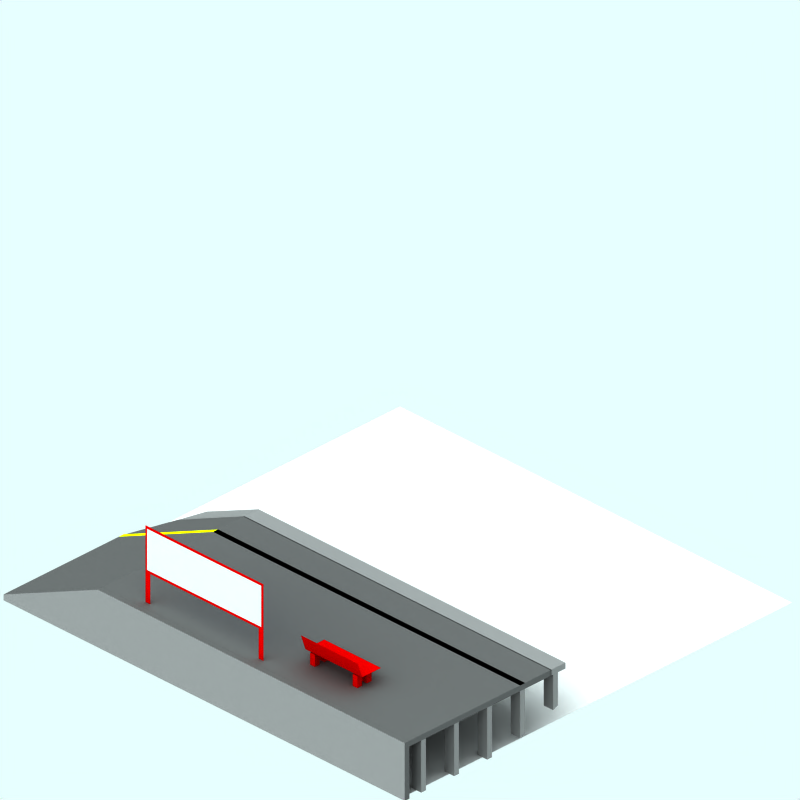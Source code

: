 # Source: concrete-platform-slopel.blend  (saved by Blender 2.42.0; exported with 4.5.12 LTS)
import bpy
from mathutils import Matrix  # noqa: F401  (used for matrix-valued properties, if any)

bpy.ops.wm.read_factory_settings(use_empty=True)
scene = bpy.context.scene
scene.name = 'Scene'

# ---- collections
col_collection_1 = bpy.data.collections.new('Collection 1'); scene.collection.children.link(col_collection_1)
col_collection_2 = bpy.data.collections.new('Collection 2'); scene.collection.children.link(col_collection_2)
col_collection_2.hide_render = True
col_collection_2.hide_viewport = True
col_collection_3 = bpy.data.collections.new('Collection 3'); scene.collection.children.link(col_collection_3)

# ---- materials (node trees are filled in below, after node groups)
mat_signtext = bpy.data.materials.new('SignText')
mat_signtext.alpha_threshold = 0.0
mat_signtext.preview_render_type = 'FLAT'
mat_signtext.diffuse_color = (0.09663, 0.2233, 0.6427, 1.0)
mat_signtext.roughness = 0.5
mat_signtext.line_color = (0.0, 0.0, 0.0, 1.0)
mat_yellowline = bpy.data.materials.new('YellowLine')
mat_yellowline.alpha_threshold = 0.0
mat_yellowline.preview_render_type = 'FLAT'
mat_yellowline.diffuse_color = (0.9282, 1.0, 0.0, 1.0)
mat_yellowline.roughness = 0.5
mat_yellowline.line_color = (0.0, 0.0, 0.0, 1.0)
mat_sign = bpy.data.materials.new('Sign')
mat_sign.alpha_threshold = 0.0
mat_sign.preview_render_type = 'FLAT'
mat_sign.diffuse_color = (0.7, 0.6999, 0.6999, 1.0)
mat_sign.roughness = 0.5
mat_sign.line_color = (0.0, 0.0, 0.0, 1.0)
mat_lightpaving = bpy.data.materials.new('LightPaving')
mat_lightpaving.alpha_threshold = 0.0
mat_lightpaving.preview_render_type = 'CUBE'
mat_lightpaving.diffuse_color = (0.4428, 0.4417, 0.4417, 1.0)
mat_lightpaving.specular_color = (0.0, 0.0, 0.0)
mat_lightpaving.roughness = 0.5
mat_lightpaving.line_color = (0.0, 0.0, 0.0, 1.0)
mat_tarmac = bpy.data.materials.new('Tarmac')
mat_tarmac.alpha_threshold = 0.0
mat_tarmac.preview_render_type = 'CUBE'
mat_tarmac.diffuse_color = (0.3, 0.3, 0.3, 1.0)
mat_tarmac.specular_color = (0.0, 0.0, 0.0)
mat_tarmac.roughness = 0.5
mat_tarmac.line_color = (0.0, 0.0, 0.0, 1.0)
mat_woodenfencing = bpy.data.materials.new('WoodenFencing')
mat_woodenfencing.alpha_threshold = 0.0
mat_woodenfencing.preview_render_type = 'CUBE'
mat_woodenfencing.diffuse_color = (0.7, 0.0, 0.0, 1.0)
mat_woodenfencing.specular_color = (0.0, 0.0, 0.0)
mat_woodenfencing.roughness = 0.5
mat_woodenfencing.line_color = (0.0, 0.0, 0.0, 1.0)
mat_transparent = bpy.data.materials.new('Transparent')
mat_transparent.alpha_threshold = 0.0
mat_transparent.preview_render_type = 'FLAT'
mat_transparent.roughness = 0.5

# ---- material node trees

# ---- world
world_world = bpy.data.worlds.new('World'); scene.world = world_world
world_world.color = (0.9059, 1.0, 1.0)
world_world.use_sun_shadow = False
world_world.sun_shadow_jitter_overblur = 0.0
world_world.cycles.sampling_method = 'MANUAL'
world_world.cycles.sample_map_resolution = 256

# ---- cameras
cam_camera_001 = bpy.data.cameras.new('Camera.001')
cam_camera_001.type = 'ORTHO'
cam_camera_001.passepartout_alpha = 0.2
cam_camera_001.clip_end = 100.0
cam_camera_001.lens = 35.0
cam_camera_001.ortho_scale = 12.0
cam_camera_001.display_size = 5.91
cam_camera_001.show_passepartout = False
cam_camera_001.show_safe_areas = True
cam_camera_001.dof.focus_distance = 0.0
cam_camera_001.dof.aperture_fstop = 128.0

# ---- lights
light_lamp = bpy.data.lights.new('Lamp', 'SUN')
light_lamp.transmission_factor = 0.0
light_lamp.angle = 1.571
light_lamp.energy = 0.028
light_lamp.shadow_buffer_clip_start = 0.5
light_lamp.shadow_soft_size = 1.0
light_lamp.shadow_cascade_max_distance = 1000.0
light_lamp.cycles.use_multiple_importance_sampling = False

# ---- meshes
me_plane_007 = bpy.data.meshes.new('Plane.007')
me_plane_007.from_pydata([(-0.7345, 2.186, 3.993), (-0.7345, 1.966, 3.993), (-0.9645, 1.966, 3.993), (-0.9645, 2.186, 3.993)], [], [(0, 3, 2, 1)])
me_plane_007.materials.append(mat_signtext)
me_plane_007.use_remesh_preserve_volume = False
me_plane_007.use_remesh_preserve_attributes = False
me_plane_007.use_mirror_vertex_groups = False
me_plane_007.update()
me_plane_006 = bpy.data.meshes.new('Plane.006')
me_plane_006.from_pydata([(0.9655, 2.186, 3.993), (0.9655, 1.966, 3.993), (-0.5645, 1.966, 3.993), (-0.5645, 2.186, 3.993)], [], [(0, 3, 2, 1)])
me_plane_006.materials.append(mat_signtext)
me_plane_006.use_remesh_preserve_volume = False
me_plane_006.use_remesh_preserve_attributes = False
me_plane_006.use_mirror_vertex_groups = False
me_plane_006.update()
me_plane_001 = bpy.data.meshes.new('Plane.001')
me_plane_001.from_pydata([(0.1655, 1.886, 3.993), (0.1655, 1.666, 3.993), (-1.264, 1.666, 3.993), (-1.264, 1.886, 3.993)], [], [(0, 3, 2, 1)])
me_plane_001.materials.append(mat_signtext)
me_plane_001.use_remesh_preserve_volume = False
me_plane_001.use_remesh_preserve_attributes = False
me_plane_001.use_mirror_vertex_groups = False
me_plane_001.update()
me_plane_005 = bpy.data.meshes.new('Plane.005')
me_plane_005.from_pydata([(4.35, -1.7, 1.0), (4.35, -1.8, 1.0), (-2.16, -1.8, 1.0), (-2.16, -1.7, 1.0), (-4.16, -1.8, 0.1003), (-4.16, -1.7, 0.1003)], [], [(0, 3, 2, 1), (2, 3, 5, 4)])
me_plane_005.materials.append(mat_yellowline)
me_plane_005.use_remesh_preserve_volume = False
me_plane_005.use_remesh_preserve_attributes = False
me_plane_005.use_mirror_vertex_groups = False
me_plane_005.update()
me_plane_002 = bpy.data.meshes.new('Plane.002')
me_plane_002.from_pydata([(1.066, 2.286, 4.005), (1.066, 1.566, 4.005), (-1.364, 1.566, 4.005), (-1.364, 2.286, 4.005)], [], [(0, 3, 2, 1)])
me_plane_002.materials.append(mat_sign)
me_plane_002.use_remesh_preserve_volume = False
me_plane_002.use_remesh_preserve_attributes = False
me_plane_002.use_mirror_vertex_groups = False
me_plane_002.update()
me_cube_009 = bpy.data.meshes.new('Cube.009')
me_cube_009.from_pydata([(3.32, 0.9, 1.0), (3.32, 0.3292, 1.0), (3.12, 0.3292, 1.0), (3.12, 0.9, 1.0), (3.32, 0.9, 1.1), (3.32, 0.2851, 1.1), (3.12, 0.2851, 1.1), (3.12, 0.9, 1.1), (2.28, 0.9, 1.0), (2.28, 0.3292, 1.0), (2.08, 0.3292, 1.0), (2.08, 0.9, 1.0), (2.28, 0.9, 1.1), (2.28, 0.2851, 1.1), (2.08, 0.2851, 1.1), (2.08, 0.9, 1.1), (1.24, 0.9, 1.0), (1.24, 0.3292, 1.0), (1.04, 0.3292, 1.0), (1.04, 0.9, 1.0), (1.24, 0.9, 1.1), (1.24, 0.2851, 1.1), (1.04, 0.2851, 1.1), (1.04, 0.9, 1.1), (0.2, 0.9, 1.0), (0.2, 0.3292, 1.0), (0.0, 0.3292, 1.0), (4.768e-07, 0.9, 1.0), (0.2, 0.9, 1.1), (0.2, 0.2851, 1.1), (-4.768e-07, 0.2851, 1.1), (0.0, 0.9, 1.1), (-0.84, 0.9, 1.0), (-0.84, 0.3292, 1.0), (-1.04, 0.3292, 1.0), (-1.04, 0.9, 1.0), (-0.84, 0.9, 1.1), (-0.84, 0.2851, 1.1), (-1.04, 0.2851, 1.1), (-1.04, 0.9, 1.1), (-1.88, 0.9, 1.0), (-1.88, 0.3292, 1.0), (-2.08, 0.3292, 1.0), (-2.08, 0.9, 1.0), (-1.88, 0.9, 1.1), (-1.88, 0.2851, 1.1), (-2.08, 0.2851, 1.1), (-2.08, 0.9, 1.1), (-2.92, 0.6, 1.0), (-2.92, 0.3292, 1.0), (-3.12, 0.3292, 1.0), (-3.12, 0.5, 1.0), (-2.92, 0.6, 1.1), (-2.92, 0.2851, 1.1), (-3.12, 0.2851, 1.1), (-3.12, 0.5, 1.1), (4.35, 0.9, 1.0), (4.35, 0.3292, 1.0), (4.15, 0.3292, 1.0), (4.15, 0.9, 1.0), (4.35, 0.9, 1.1), (4.35, 0.2851, 1.1), (4.15, 0.2851, 1.1), (4.15, 0.9, 1.1), (4.35, -8.414e-07, 4.25), (4.35, 1.0, 4.25), (4.35, -3.292e-07, 4.15), (4.35, 1.0, 4.15), (-1.96, 1.0, 4.25), (-4.16, 5.268e-08, 4.25), (-1.96, 1.0, 4.15), (-4.16, -1.504e-07, 4.15), (4.15, 0.9, 1.8), (4.15, 0.08507, 1.8), (4.35, 0.08507, 1.8), (4.35, 0.9, 1.8), (4.15, 0.9, 1.7), (4.15, 0.1292, 1.7), (4.35, 0.1292, 1.7), (4.35, 0.9, 1.7), (4.35, 0.9, 2.4), (4.35, 0.0001224, 2.4), (4.15, 0.0001224, 2.4), (4.15, 0.9, 2.4), (4.35, 0.9, 2.5), (4.35, 0.0001224, 2.5), (4.15, 0.0001224, 2.5), (4.15, 0.9, 2.5), (4.15, 0.9, 3.2), (4.15, 0.0001224, 3.2), (4.35, 0.0001224, 3.2), (4.35, 0.9, 3.2), (4.15, 0.9, 3.1), (4.15, 0.0001224, 3.1), (4.35, 0.0001224, 3.1), (4.35, 0.9, 3.1), (4.35, 0.9, 3.8), (4.35, 0.0001223, 3.8), (4.15, 0.0001223, 3.8), (4.15, 0.9, 3.8), (4.35, 0.9, 3.9), (4.35, 0.0001223, 3.9), (4.15, 0.0001223, 3.9), (4.15, 0.9, 3.9), (-4.16, 0.1, 4.15), (-2.16, 1.0, 4.15), (-4.16, 0.1, 4.25), (-2.16, 1.0, 4.25)], [], [(0, 1, 2, 3), (4, 7, 6, 5), (0, 4, 5, 1), (1, 5, 6, 2), (2, 6, 7, 3), (4, 0, 3, 7), (8, 9, 10, 11), (12, 15, 14, 13), (8, 12, 13, 9), (9, 13, 14, 10), (10, 14, 15, 11), (12, 8, 11, 15), (16, 17, 18, 19), (20, 23, 22, 21), (16, 20, 21, 17), (17, 21, 22, 18), (18, 22, 23, 19), (20, 16, 19, 23), (24, 25, 26, 27), (28, 31, 30, 29), (24, 28, 29, 25), (25, 29, 30, 26), (26, 30, 31, 27), (28, 24, 27, 31), (32, 33, 34, 35), (36, 39, 38, 37), (32, 36, 37, 33), (33, 37, 38, 34), (34, 38, 39, 35), (36, 32, 35, 39), (40, 41, 42, 43), (44, 47, 46, 45), (40, 44, 45, 41), (41, 45, 46, 42), (42, 46, 47, 43), (44, 40, 43, 47), (48, 49, 50, 51), (52, 55, 54, 53), (48, 52, 53, 49), (49, 53, 54, 50), (50, 54, 55, 51), (52, 48, 51, 55), (56, 57, 58, 59), (60, 63, 62, 61), (56, 60, 61, 57), (57, 61, 62, 58), (58, 62, 63, 59), (60, 56, 59, 63), (67, 65, 64, 66), (64, 65, 68, 69), (66, 71, 70, 67), (65, 67, 70, 68), (75, 79, 76, 72), (77, 73, 72, 76), (78, 74, 73, 77), (79, 75, 74, 78), (75, 72, 73, 74), (79, 78, 77, 76), (80, 81, 82, 83), (84, 87, 86, 85), (80, 84, 85, 81), (81, 85, 86, 82), (82, 86, 87, 83), (84, 80, 83, 87), (91, 95, 92, 88), (93, 89, 88, 92), (94, 90, 89, 93), (95, 91, 90, 94), (91, 88, 89, 90), (95, 94, 93, 92), (96, 97, 98, 99), (100, 103, 102, 101), (96, 100, 101, 97), (97, 101, 102, 98), (98, 102, 103, 99), (100, 96, 99, 103), (70, 71, 104, 105), (69, 68, 107, 106), (71, 69, 106, 104), (68, 70, 105, 107), (104, 106, 107, 105)])
me_cube_009.polygons.foreach_set('material_index', [0, 0, 0, 0, 0, 0, 0, 0, 0, 0, 0, 0, 0, 0, 0, 0, 0, 0, 0, 0, 0, 0, 0, 0, 0, 0, 0, 0, 0, 0, 0, 0, 0, 0, 0, 0, 0, 0, 0, 0, 0, 0, 0, 0, 0, 0, 0, 0, 1, 0, 1, 1, 0, 0, 0, 0, 0, 0, 0, 0, 0, 0, 0, 0, 0, 0, 0, 0, 0, 0, 0, 0, 0, 0, 0, 0, 1, 0, 1, 1, 1])
me_cube_009.materials.append(mat_lightpaving)
me_cube_009.materials.append(mat_tarmac)
me_cube_009.use_remesh_preserve_volume = False
me_cube_009.use_remesh_preserve_attributes = False
me_cube_009.use_mirror_vertex_groups = False
me_cube_009.update()
me_cube_018 = bpy.data.meshes.new('Cube.018')
me_cube_018.from_pydata([(-3.285, 1.206, 2.579), (-3.285, 0.9264, 2.579), (-3.385, 0.9264, 2.579), (-3.385, 1.206, 2.579), (-3.285, 1.206, 2.679), (-3.285, 0.9264, 2.679), (-3.385, 0.9264, 2.679), (-3.385, 1.206, 2.679)], [], [(0, 1, 2, 3), (4, 7, 6, 5), (0, 4, 5, 1), (1, 5, 6, 2), (2, 6, 7, 3), (4, 0, 3, 7)])
me_cube_018.materials.append(mat_woodenfencing)
me_cube_018.use_remesh_preserve_volume = False
me_cube_018.use_remesh_preserve_attributes = False
me_cube_018.use_mirror_vertex_groups = False
me_cube_018.update()
me_cube_017 = bpy.data.meshes.new('Cube.017')
me_cube_017.from_pydata([(-3.485, 1.206, 2.579), (-3.485, 0.9264, 2.579), (-3.585, 0.9264, 2.579), (-3.585, 1.206, 2.579), (-3.485, 1.206, 2.679), (-3.485, 0.9264, 2.679), (-3.585, 0.9264, 2.679), (-3.585, 1.206, 2.679)], [], [(0, 1, 2, 3), (4, 7, 6, 5), (0, 4, 5, 1), (1, 5, 6, 2), (2, 6, 7, 3), (4, 0, 3, 7)])
me_cube_017.materials.append(mat_woodenfencing)
me_cube_017.use_remesh_preserve_volume = False
me_cube_017.use_remesh_preserve_attributes = False
me_cube_017.use_mirror_vertex_groups = False
me_cube_017.update()
me_cube_016 = bpy.data.meshes.new('Cube.016')
me_cube_016.from_pydata([(-3.485, 1.206, 1.679), (-3.485, 0.9264, 1.679), (-3.585, 0.9264, 1.679), (-3.585, 1.206, 1.679), (-3.485, 1.206, 1.779), (-3.485, 0.9264, 1.779), (-3.585, 0.9264, 1.779), (-3.585, 1.206, 1.779)], [], [(0, 1, 2, 3), (4, 7, 6, 5), (0, 4, 5, 1), (1, 5, 6, 2), (2, 6, 7, 3), (4, 0, 3, 7)])
me_cube_016.materials.append(mat_woodenfencing)
me_cube_016.use_remesh_preserve_volume = False
me_cube_016.use_remesh_preserve_attributes = False
me_cube_016.use_mirror_vertex_groups = False
me_cube_016.update()
me_cube_015 = bpy.data.meshes.new('Cube.015')
me_cube_015.from_pydata([(-3.285, 1.206, 1.679), (-3.285, 0.9264, 1.679), (-3.385, 0.9264, 1.679), (-3.385, 1.206, 1.679), (-3.285, 1.206, 1.779), (-3.285, 0.9264, 1.779), (-3.385, 0.9264, 1.779), (-3.385, 1.206, 1.779)], [], [(0, 1, 2, 3), (4, 7, 6, 5), (0, 4, 5, 1), (1, 5, 6, 2), (2, 6, 7, 3), (4, 0, 3, 7)])
me_cube_015.materials.append(mat_woodenfencing)
me_cube_015.use_remesh_preserve_volume = False
me_cube_015.use_remesh_preserve_attributes = False
me_cube_015.use_mirror_vertex_groups = False
me_cube_015.update()
me_plane_026 = bpy.data.meshes.new('Plane.026')
me_plane_026.from_pydata([(2.779, -3.185, 1.226), (2.779, -3.585, 1.226), (1.579, -3.585, 1.226), (1.579, -3.185, 1.226)], [], [(0, 3, 2, 1)])
me_plane_026.materials.append(mat_woodenfencing)
me_plane_026.use_remesh_preserve_volume = False
me_plane_026.use_remesh_preserve_attributes = False
me_plane_026.use_mirror_vertex_groups = False
me_plane_026.update()
me_plane_025 = bpy.data.meshes.new('Plane.025')
me_plane_025.from_pydata([(2.779, -3.585, 1.226), (2.799, -3.699, 1.518), (1.599, -3.699, 1.518), (1.579, -3.585, 1.226)], [], [(0, 3, 2, 1)])
me_plane_025.materials.append(mat_woodenfencing)
me_plane_025.use_remesh_preserve_volume = False
me_plane_025.use_remesh_preserve_attributes = False
me_plane_025.use_mirror_vertex_groups = False
me_plane_025.update()
me_plane_020 = bpy.data.meshes.new('Plane.020')
me_plane_020.from_pydata([(0.9655, 1.886, 3.993), (0.9655, 1.666, 3.993), (0.2355, 1.666, 3.993), (0.2355, 1.886, 3.993)], [], [(0, 3, 2, 1)])
me_plane_020.materials.append(mat_signtext)
me_plane_020.use_remesh_preserve_volume = False
me_plane_020.use_remesh_preserve_attributes = False
me_plane_020.use_mirror_vertex_groups = False
me_plane_020.update()
me_plane_019 = bpy.data.meshes.new('Plane.019')
me_plane_019.from_pydata([(1.066, 2.286, 4.0), (1.066, 1.566, 4.0), (-1.364, 1.566, 4.0), (-1.364, 2.286, 4.0)], [], [(0, 3, 2, 1)])
me_plane_019.materials.append(mat_sign)
me_plane_019.use_remesh_preserve_volume = False
me_plane_019.use_remesh_preserve_attributes = False
me_plane_019.use_mirror_vertex_groups = False
me_plane_019.update()
me_plane_018 = bpy.data.meshes.new('Plane.018')
me_plane_018.from_pydata([(1.106, 1.526, 4.003), (1.106, 0.9264, 4.003), (1.006, 0.9264, 4.003), (1.006, 1.526, 4.003)], [], [(0, 3, 2, 1)])
me_plane_018.materials.append(mat_woodenfencing)
me_plane_018.use_remesh_preserve_volume = False
me_plane_018.use_remesh_preserve_attributes = False
me_plane_018.use_mirror_vertex_groups = False
me_plane_018.update()
me_plane_017 = bpy.data.meshes.new('Plane.017')
me_plane_017.from_pydata([(-1.294, 1.526, 4.003), (-1.294, 0.9264, 4.003), (-1.394, 0.9264, 4.003), (-1.394, 1.526, 4.003)], [], [(0, 3, 2, 1)])
me_plane_017.materials.append(mat_woodenfencing)
me_plane_017.use_remesh_preserve_volume = False
me_plane_017.use_remesh_preserve_attributes = False
me_plane_017.use_mirror_vertex_groups = False
me_plane_017.update()
me_plane_016 = bpy.data.meshes.new('Plane.016')
me_plane_016.from_pydata([(1.106, 2.326, 4.003), (1.106, 1.526, 4.003), (-1.394, 1.526, 4.003), (-1.394, 2.326, 4.003)], [], [(0, 3, 2, 1)])
me_plane_016.materials.append(mat_woodenfencing)
me_plane_016.use_remesh_preserve_volume = False
me_plane_016.use_remesh_preserve_attributes = False
me_plane_016.use_mirror_vertex_groups = False
me_plane_016.update()
me_plane_004 = bpy.data.meshes.new('Plane.004')
me_plane_004.from_pydata([(4.35, -1.14, 0.9001), (4.35, -4.15, 0.9001), (-2.16, -4.15, 0.9001), (-2.16, -1.14, 0.9001), (-2.16, -1.14, 1.0), (-2.16, -4.15, 1.0), (4.35, -4.15, 1.0), (4.35, -1.14, 1.0), (-3.56, -4.15, 0.3701), (-3.56, -1.14, 0.3701), (-3.56, -1.14, 0.2701), (-3.56, -4.15, 0.2701), (-4.16, -4.15, 0.0001214), (-4.16, -1.74, 0.0001214), (-4.16, -1.74, 0.1001), (-4.16, -4.15, 0.1001)], [], [(3, 0, 7, 4), (1, 2, 5, 6), (5, 4, 7, 6), (0, 1, 6, 7), (2, 3, 10, 11), (5, 2, 11, 8), (4, 5, 8, 9), (3, 4, 9, 10), (10, 9, 14, 13), (9, 8, 15, 14), (8, 11, 12, 15), (11, 10, 13, 12), (12, 13, 14, 15)])
_uv = me_plane_004.uv_layers.new(name='UVMap')
_uv.uv.foreach_set('vector', [0.0, 1.0, 0.0, 0.0, 1.0, 0.0, 1.0, 1.0, 0.0, 1.0, 0.0, 0.0, 1.0, 0.0, 1.0, 1.0, 0.0, 1.0, 0.0, 0.0, 1.0, 0.0, 1.0, 1.0, 0.0, 1.0, 0.0, 0.0, 1.0, 0.0, 1.0, 1.0, 0.0, 1.0, 0.0, 0.0, 1.0, 0.0, 1.0, 1.0, 0.0, 1.0, 0.0, 0.0, 1.0, 0.0, 1.0, 1.0, 0.0, 1.0, 0.0, 0.0, 1.0, 0.0, 1.0, 1.0, 0.0, 1.0, 0.0, 0.0, 1.0, 0.0, 1.0, 1.0, 0.0, 1.0, 0.0, 0.0, 1.0, 0.0, 1.0, 1.0, 0.0, 1.0, 0.0, 0.0, 1.0, 0.0, 1.0, 1.0, 0.0, 1.0, 0.0, 0.0, 1.0, 0.0, 1.0, 1.0, 0.0, 1.0, 0.0, 0.0, 1.0, 0.0, 1.0, 1.0, 0.0, 1.0, 0.0, 0.0, 1.0, 0.0, 1.0, 1.0])
_ca = me_plane_004.color_attributes.new('Col', 'BYTE_COLOR', 'CORNER')
_ca.data.foreach_set('color', [1.0, 1.0, 1.0, 1.0, 1.0, 1.0, 1.0, 1.0, 1.0, 1.0, 1.0, 1.0, 1.0, 1.0, 1.0, 1.0, 1.0, 1.0, 1.0, 1.0, 1.0, 1.0, 1.0, 1.0, 1.0, 1.0, 1.0, 1.0, 1.0, 1.0, 1.0, 1.0, 1.0, 1.0, 1.0, 1.0, 1.0, 1.0, 1.0, 1.0, 1.0, 1.0, 1.0, 1.0, 1.0, 1.0, 1.0, 1.0, 1.0, 1.0, 1.0, 1.0, 1.0, 1.0, 1.0, 1.0, 1.0, 1.0, 1.0, 1.0, 1.0, 1.0, 1.0, 1.0, 1.0, 1.0, 1.0, 1.0, 1.0, 1.0, 1.0, 1.0, 1.0, 1.0, 1.0, 1.0, 1.0, 1.0, 1.0, 1.0, 1.0, 1.0, 1.0, 1.0, 1.0, 1.0, 1.0, 1.0, 1.0, 1.0, 1.0, 1.0, 1.0, 1.0, 1.0, 1.0, 1.0, 1.0, 1.0, 1.0, 1.0, 1.0, 1.0, 1.0, 1.0, 1.0, 1.0, 1.0, 1.0, 1.0, 1.0, 1.0, 1.0, 1.0, 1.0, 1.0, 1.0, 1.0, 1.0, 1.0, 1.0, 1.0, 1.0, 1.0, 1.0, 1.0, 1.0, 1.0, 1.0, 1.0, 1.0, 1.0, 1.0, 1.0, 1.0, 1.0, 1.0, 1.0, 1.0, 1.0, 1.0, 1.0, 1.0, 1.0, 1.0, 1.0, 1.0, 1.0, 1.0, 1.0, 1.0, 1.0, 1.0, 1.0, 1.0, 1.0, 1.0, 1.0, 1.0, 1.0, 1.0, 1.0, 1.0, 1.0, 1.0, 1.0, 1.0, 1.0, 1.0, 1.0, 1.0, 1.0, 1.0, 1.0, 1.0, 1.0, 1.0, 1.0, 1.0, 1.0, 1.0, 1.0, 1.0, 1.0, 1.0, 1.0, 1.0, 1.0, 1.0, 1.0, 1.0, 1.0, 1.0, 1.0, 1.0, 1.0, 1.0, 1.0, 1.0, 1.0, 1.0, 1.0, 1.0, 1.0, 1.0, 1.0, 1.0, 1.0])
me_plane_004.materials.append(mat_tarmac)
me_plane_004.use_remesh_preserve_volume = False
me_plane_004.use_remesh_preserve_attributes = False
me_plane_004.use_mirror_vertex_groups = False
me_plane_004.update()
me_plane_003 = bpy.data.meshes.new('Plane.003')
me_plane_003.from_pydata([(4.35, -0.8396, 0.9001), (4.35, -1.15, 0.9001), (-2.16, -1.15, 0.9001), (-2.16, -0.8396, 0.9001), (-2.16, -0.8396, 1.0), (-2.16, -1.15, 1.0), (4.35, -1.15, 1.0), (4.35, -0.8396, 1.0), (-3.56, -1.15, 0.3701), (-3.26, -0.8396, 0.5101), (-3.26, -0.8396, 0.4101), (-3.56, -1.15, 0.2701)], [], [(3, 0, 7, 4), (1, 2, 5, 6), (5, 4, 7, 6), (0, 1, 6, 7), (2, 3, 10, 11), (5, 2, 11, 8), (4, 5, 8, 9), (3, 4, 9, 10), (11, 10, 9, 8)])
_uv = me_plane_003.uv_layers.new(name='UVMap')
_uv.uv.foreach_set('vector', [0.0, 1.0, 0.0, 0.0, 1.0, 0.0, 1.0, 1.0, 0.0, 1.0, 0.0, 0.0, 1.0, 0.0, 1.0, 1.0, 0.0, 1.0, 0.0, 0.0, 1.0, 0.0, 1.0, 1.0, 0.0, 1.0, 0.0, 0.0, 1.0, 0.0, 1.0, 1.0, 0.0, 1.0, 0.0, 0.0, 1.0, 0.0, 1.0, 1.0, 0.0, 1.0, 0.0, 0.0, 1.0, 0.0, 1.0, 1.0, 0.0, 1.0, 0.0, 0.0, 1.0, 0.0, 1.0, 1.0, 0.0, 1.0, 0.0, 0.0, 1.0, 0.0, 1.0, 1.0, 0.0, 1.0, 0.0, 0.0, 1.0, 0.0, 1.0, 1.0])
_ca = me_plane_003.color_attributes.new('Col', 'BYTE_COLOR', 'CORNER')
_ca.data.foreach_set('color', [1.0, 1.0, 1.0, 1.0, 1.0, 1.0, 1.0, 1.0, 1.0, 1.0, 1.0, 1.0, 1.0, 1.0, 1.0, 1.0, 1.0, 1.0, 1.0, 1.0, 1.0, 1.0, 1.0, 1.0, 1.0, 1.0, 1.0, 1.0, 1.0, 1.0, 1.0, 1.0, 1.0, 1.0, 1.0, 1.0, 1.0, 1.0, 1.0, 1.0, 1.0, 1.0, 1.0, 1.0, 1.0, 1.0, 1.0, 1.0, 1.0, 1.0, 1.0, 1.0, 1.0, 1.0, 1.0, 1.0, 1.0, 1.0, 1.0, 1.0, 1.0, 1.0, 1.0, 1.0, 1.0, 1.0, 1.0, 1.0, 1.0, 1.0, 1.0, 1.0, 1.0, 1.0, 1.0, 1.0, 1.0, 1.0, 1.0, 1.0, 1.0, 1.0, 1.0, 1.0, 1.0, 1.0, 1.0, 1.0, 1.0, 1.0, 1.0, 1.0, 1.0, 1.0, 1.0, 1.0, 1.0, 1.0, 1.0, 1.0, 1.0, 1.0, 1.0, 1.0, 1.0, 1.0, 1.0, 1.0, 1.0, 1.0, 1.0, 1.0, 1.0, 1.0, 1.0, 1.0, 1.0, 1.0, 1.0, 1.0, 1.0, 1.0, 1.0, 1.0, 1.0, 1.0, 1.0, 1.0, 1.0, 1.0, 1.0, 1.0, 1.0, 1.0, 1.0, 1.0, 1.0, 1.0, 1.0, 1.0, 1.0, 1.0, 1.0, 1.0])
me_plane_003.materials.append(mat_lightpaving)
me_plane_003.use_remesh_preserve_volume = False
me_plane_003.use_remesh_preserve_attributes = False
me_plane_003.use_mirror_vertex_groups = False
me_plane_003.update()
me_plane = bpy.data.meshes.new('Plane')
me_plane.from_pydata([(4.25, 4.06, 0.0001214), (4.25, -4.25, 0.0001214), (-4.06, -4.25, 0.0001214), (-4.06, 4.06, 0.0001214)], [], [(0, 3, 2, 1)])
me_plane.materials.append(mat_transparent)
me_plane.use_remesh_preserve_volume = False
me_plane.use_remesh_preserve_attributes = False
me_plane.use_mirror_vertex_groups = False
me_plane.update()
me_sphere = bpy.data.meshes.new('Sphere')
me_sphere.from_pydata([(-1.333e-06, 1.25e-06, 31.62), (-22.88, 16.62, 14.14), (8.74, 26.9, 14.14), (28.28, 4.856e-07, 14.14), (-8.74, 26.9, -14.14), (22.88, 16.62, -14.14), (-28.28, -7.508e-07, -14.14), (1.432e-06, -1.515e-06, -31.62), (-13.45, 9.772, 26.9), (5.137, 15.81, 26.9), (-8.313, 25.58, 16.63), (-26.9, 5.941e-07, 16.63), (16.63, 1.043e-06, 26.9), (21.76, 15.81, 16.63), (-30.08, 9.772, -1.941e-06), (-18.59, 25.58, -2.13e-06), (4.973e-08, 31.62, -1.581e-06), (18.59, 25.58, -5.047e-07), (30.08, 9.772, 6.886e-07), (-21.76, 15.81, -16.63), (8.313, 25.58, -16.63), (26.9, -8.593e-07, -16.63), (-16.63, -1.308e-06, -26.9), (-5.137, 15.81, -26.9), (13.45, 9.772, -26.9), (-24.33, 17.68, -2.035e-06), (-20.73, 21.1, 7.071), (-21.46, 21.63, -2.082e-06), (-19.66, 23.34, 3.536), (-22.53, 19.39, 3.536), (-22.9, 19.65, -2.059e-06), (-20.02, 23.61, -2.106e-06), (-20.2, 22.22, 5.303), (-19.12, 24.46, 1.768), (-21.63, 20.25, 5.303), (-23.43, 18.53, 1.768), (-20.56, 22.49, 1.768), (-21.1, 21.37, 3.536), (-22.0, 20.51, 1.768), (-22.18, 20.64, -2.071e-06), (-20.74, 22.62, -2.094e-06), (-19.93, 22.78, 4.419), (-19.39, 23.9, 2.652), (-22.08, 19.82, 4.419), (-22.98, 18.96, 2.652), (-21.01, 22.06, 0.8839), (-20.11, 22.92, 2.652), (-21.82, 20.38, 3.536), (-20.38, 22.36, 3.536), (-21.73, 21.07, 0.8839), (-22.26, 19.95, 2.652), (-20.29, 23.05, 0.8839), (-19.57, 24.04, 0.8839), (-19.84, 23.48, 1.768), (-20.83, 21.93, 2.652), (-21.55, 20.94, 2.652), (-21.28, 21.5, 1.768), (-23.16, 19.09, 0.8839), (-22.45, 20.08, 0.8839), (-22.71, 19.52, 1.768), (-21.37, 20.81, 4.419), (-20.65, 21.8, 4.419), (-20.92, 21.24, 5.303), (-6.725, 4.886, 29.26), (-18.17, 13.2, 20.52), (2.569, 7.906, 29.26), (6.939, 21.36, 20.52), (0.2137, 26.24, 15.38), (-15.6, 21.1, 15.38), (-24.89, 8.312, 15.38), (-29.18, 4.886, -7.071), (-26.48, 13.2, 7.071), (-13.66, 26.24, -7.071), (4.37, 29.26, 7.071), (-4.37, 29.26, -7.071), (13.66, 26.24, 7.071), (20.73, 21.1, -7.071), (-25.02, 7.906, -15.38), (-15.25, 21.36, -15.38), (-0.2137, 26.24, -15.38), (15.6, 21.1, -15.38), (-22.45, -1.03e-06, -20.52), (-8.313, -1.412e-06, -29.26), (-6.939, 21.36, -20.52), (-2.569, 7.906, -29.26), (18.17, 13.2, -20.52), (6.725, 4.886, -29.26), (-10.88, 17.68, 21.76), (-4.156, 12.79, 26.9), (-1.588, 20.7, 21.76), (-20.17, 4.886, 21.76), (-28.49, 4.886, 8.313), (-4.156, 28.6, 8.313), (-13.45, 25.58, 8.313), (-9.294, 28.6, -1.855e-06), (-25.92, 12.79, -8.313), (-20.17, 20.7, -8.313), (4.156, 28.6, -8.313), (9.294, 28.6, -1.043e-06), (13.45, 25.58, -8.313), (-13.45, 15.81, -21.76), (-19.19, 7.906, -21.76), (-10.88, 7.906, -26.9), (10.88, 17.68, -21.76), (1.588, 20.7, -21.76), (4.156, 12.79, -26.9), (-19.08, 24.81, 0.4419)], [], [(9, 13, 12), (3, 12, 13), (18, 3, 13), (13, 17, 18), (21, 18, 5), (30, 25, 19), (26, 32, 10), (25, 35, 1), (34, 26, 1), (31, 40, 19), (40, 27, 19), (27, 39, 19), (39, 30, 19), (32, 41, 10), (41, 28, 10), (28, 42, 10), (42, 33, 10), (51, 36, 45), (45, 40, 51), (31, 51, 40), (40, 45, 27), (51, 31, 52), (52, 53, 51), (36, 51, 53), (53, 52, 33), (42, 28, 46), (46, 53, 42), (33, 42, 53), (53, 46, 36), (54, 36, 46), (46, 48, 54), (37, 54, 48), (48, 46, 28), (54, 37, 55), (55, 56, 54), (36, 54, 56), (56, 55, 38), (49, 27, 45), (45, 56, 49), (38, 49, 56), (56, 45, 36), (50, 38, 55), (55, 47, 50), (29, 50, 47), (47, 55, 37), (30, 57, 25), (57, 35, 25), (57, 30, 58), (58, 59, 57), (35, 57, 59), (59, 58, 38), (50, 29, 44), (44, 59, 50), (38, 50, 59), (59, 44, 35), (49, 38, 58), (58, 39, 49), (27, 49, 39), (39, 58, 30), (60, 34, 43), (43, 47, 60), (37, 60, 47), (47, 43, 29), (60, 37, 61), (61, 62, 60), (34, 60, 62), (62, 61, 32), (34, 62, 26), (62, 32, 26), (41, 32, 61), (61, 48, 41), (28, 41, 48), (48, 61, 37), (35, 44, 1), (44, 29, 1), (29, 43, 1), (43, 34, 1), (68, 10, 87), (87, 64, 68), (1, 68, 64), (64, 87, 8), (88, 8, 87), (87, 89, 88), (9, 88, 89), (89, 87, 10), (67, 2, 66), (66, 89, 67), (10, 67, 89), (89, 66, 9), (88, 9, 65), (65, 63, 88), (8, 88, 63), (65, 0, 63), (90, 11, 69), (69, 64, 90), (8, 90, 64), (64, 69, 1), (9, 66, 13), (66, 2, 13), (0, 65, 12), (65, 9, 12), (91, 14, 71), (71, 69, 91), (11, 91, 69), (69, 71, 1), (92, 16, 73), (73, 67, 92), (10, 92, 67), (67, 73, 2), (92, 10, 93), (93, 94, 92), (16, 92, 94), (94, 93, 15), (72, 4, 74), (74, 94, 72), (15, 72, 94), (94, 74, 16), (17, 76, 18), (76, 5, 18), (2, 75, 13), (75, 17, 13), (77, 19, 95), (95, 70, 77), (6, 77, 70), (70, 95, 14), (78, 4, 72), (72, 96, 78), (19, 78, 96), (96, 72, 15), (79, 20, 97), (97, 74, 79), (4, 79, 74), (74, 97, 16), (98, 16, 97), (97, 99, 98), (17, 98, 99), (99, 97, 20), (80, 5, 76), (76, 99, 80), (20, 80, 99), (99, 76, 17), (98, 17, 75), (75, 73, 98), (16, 98, 73), (73, 75, 2), (100, 23, 83), (83, 78, 100), (19, 100, 78), (78, 83, 4), (100, 19, 101), (101, 102, 100), (23, 100, 102), (102, 101, 22), (82, 7, 84), (84, 102, 82), (22, 82, 102), (102, 84, 23), (81, 22, 101), (101, 77, 81), (6, 81, 77), (77, 101, 19), (103, 24, 85), (85, 80, 103), (20, 103, 80), (80, 85, 5), (103, 20, 104), (104, 105, 103), (24, 103, 105), (105, 104, 23), (84, 7, 86), (86, 105, 84), (23, 84, 105), (105, 86, 24), (83, 23, 104), (104, 79, 83), (4, 83, 79), (79, 104, 20), (5, 85, 21), (85, 24, 21), (14, 95, 25), (95, 19, 25), (1, 71, 25), (71, 14, 25), (10, 68, 26), (68, 1, 26), (19, 96, 31), (96, 15, 31), (15, 93, 33), (93, 10, 33), (52, 106, 33), (106, 15, 33), (15, 106, 31), (106, 52, 31)])
me_sphere.use_remesh_preserve_volume = False
me_sphere.use_remesh_preserve_attributes = False
me_sphere.use_mirror_vertex_groups = False
me_sphere.update()

# ---- objects
ob_plane_009 = bpy.data.objects.new('Plane.009', me_plane_007)
ob_plane_007 = bpy.data.objects.new('Plane.007', me_plane_006)
ob_plane_005 = bpy.data.objects.new('Plane.005', me_plane_001)
ob_plane_002 = bpy.data.objects.new('Plane.002', me_plane_005)
ob_plane_001 = bpy.data.objects.new('Plane.001', me_plane_002)
ob_cube_016 = bpy.data.objects.new('Cube.016', me_cube_009)
ob_cube_011 = bpy.data.objects.new('Cube.011', me_cube_018)
ob_cube_010 = bpy.data.objects.new('Cube.010', me_cube_017)
ob_cube_009 = bpy.data.objects.new('Cube.009', me_cube_016)
ob_cube_008 = bpy.data.objects.new('Cube.008', me_cube_015)
ob_plane_020 = bpy.data.objects.new('Plane.020', me_plane_026)
ob_plane_019 = bpy.data.objects.new('Plane.019', me_plane_025)
ob_plane_008 = bpy.data.objects.new('Plane.008', me_plane_020)
ob_plane_006 = bpy.data.objects.new('Plane.006', me_plane_019)
ob_plane_015 = bpy.data.objects.new('Plane.015', me_plane_018)
ob_plane_014 = bpy.data.objects.new('Plane.014', me_plane_017)
ob_plane_013 = bpy.data.objects.new('Plane.013', me_plane_016)
ob_plane_004 = bpy.data.objects.new('Plane.004', me_plane_004)
ob_plane_003 = bpy.data.objects.new('Plane.003', me_plane_003)
ob_plane = bpy.data.objects.new('Plane', me_plane)
ob_camera = bpy.data.objects.new('Camera', cam_camera_001)
ob_sphere = bpy.data.objects.new('Sphere', me_sphere)
ob_lamp_001 = bpy.data.objects.new('Lamp.001', light_lamp)

# ---- transforms, parenting, visibility, modifiers, constraints
ob_plane_009.location = (0.0, 8.764e-16, 0.0)
ob_plane_009.rotation_euler = (1.571, -0.0, -0.0)
ob_plane_009.lock_rotations_4d = False
ob_plane_009.empty_display_type = 'ARROWS'
ob_plane_009.color = (0.0, 0.0, 0.0, 1.0)
ob_plane_009.lineart.crease_threshold = 0.0
ob_plane_007.location = (0.0, 8.764e-16, 0.0)
ob_plane_007.rotation_euler = (1.571, -0.0, -0.0)
ob_plane_007.lock_rotations_4d = False
ob_plane_007.empty_display_type = 'ARROWS'
ob_plane_007.color = (0.0, 0.0, 0.0, 1.0)
ob_plane_007.lineart.crease_threshold = 0.0
ob_plane_005.location = (0.0, 1.605e-32, 0.0)
ob_plane_005.rotation_euler = (1.571, -0.0, -0.0)
ob_plane_005.lock_rotations_4d = False
ob_plane_005.empty_display_type = 'ARROWS'
ob_plane_005.color = (0.0, 0.0, 0.0, 1.0)
ob_plane_005.lineart.crease_threshold = 0.0
ob_plane_002.location = (0.0, 0.0, 0.0)
ob_plane_002.lock_rotations_4d = False
ob_plane_002.empty_display_type = 'ARROWS'
ob_plane_002.color = (0.0, 0.0, 0.0, 1.0)
ob_plane_002.lineart.crease_threshold = 0.0
ob_plane_001.location = (0.0, 0.0, 0.0)
ob_plane_001.rotation_euler = (1.571, -0.0, -0.0)
ob_plane_001.lock_rotations_4d = False
ob_plane_001.empty_display_type = 'ARROWS'
ob_plane_001.color = (0.0, 0.0, 0.0, 1.0)
ob_plane_001.lineart.crease_threshold = 0.0
ob_cube_016.location = (0.0, 0.0, 0.0)
ob_cube_016.rotation_euler = (1.571, -0.0, -0.0)
ob_cube_016.lock_rotations_4d = False
ob_cube_016.empty_display_type = 'ARROWS'
ob_cube_016.color = (0.0, 0.0, 0.0, 1.0)
ob_cube_016.lineart.crease_threshold = 0.0
ob_cube_011.location = (2.574e-23, 0.0, 0.0)
ob_cube_011.rotation_euler = (1.571, -0.0, 1.571)
ob_cube_011.lock_rotations_4d = False
ob_cube_011.empty_display_type = 'ARROWS'
ob_cube_011.color = (0.0, 0.0, 0.0, 1.0)
ob_cube_011.lineart.crease_threshold = 0.0
ob_cube_010.location = (2.574e-23, 0.0, 0.0)
ob_cube_010.rotation_euler = (1.571, -0.0, 1.571)
ob_cube_010.lock_rotations_4d = False
ob_cube_010.empty_display_type = 'ARROWS'
ob_cube_010.color = (0.0, 0.0, 0.0, 1.0)
ob_cube_010.lineart.crease_threshold = 0.0
ob_cube_009.location = (2.574e-23, 0.0, 0.0)
ob_cube_009.rotation_euler = (1.571, -0.0, 1.571)
ob_cube_009.lock_rotations_4d = False
ob_cube_009.empty_display_type = 'ARROWS'
ob_cube_009.color = (0.0, 0.0, 0.0, 1.0)
ob_cube_009.lineart.crease_threshold = 0.0
ob_cube_008.location = (2.574e-23, 0.0, 0.0)
ob_cube_008.rotation_euler = (1.571, -0.0, 1.571)
ob_cube_008.lock_rotations_4d = False
ob_cube_008.empty_display_type = 'ARROWS'
ob_cube_008.color = (0.0, 0.0, 0.0, 1.0)
ob_cube_008.lineart.crease_threshold = 0.0
ob_plane_020.location = (0.0, 0.0, 0.0)
ob_plane_020.lock_rotations_4d = False
ob_plane_020.empty_display_type = 'ARROWS'
ob_plane_020.color = (0.0, 0.0, 0.0, 1.0)
ob_plane_020.lineart.crease_threshold = 0.0
ob_plane_019.location = (0.0, 0.0, 0.0)
ob_plane_019.lock_rotations_4d = False
ob_plane_019.empty_display_type = 'ARROWS'
ob_plane_019.color = (0.0, 0.0, 0.0, 1.0)
ob_plane_019.lineart.crease_threshold = 0.0
ob_plane_008.location = (0.0, 1.605e-32, 0.0)
ob_plane_008.rotation_euler = (1.571, -0.0, -0.0)
ob_plane_008.lock_rotations_4d = False
ob_plane_008.empty_display_type = 'ARROWS'
ob_plane_008.color = (0.0, 0.0, 0.0, 1.0)
ob_plane_008.lineart.crease_threshold = 0.0
ob_plane_006.location = (0.0, 0.0, 0.0)
ob_plane_006.rotation_euler = (1.571, -0.0, -0.0)
ob_plane_006.lock_rotations_4d = False
ob_plane_006.empty_display_type = 'ARROWS'
ob_plane_006.color = (0.0, 0.0, 0.0, 1.0)
ob_plane_006.lineart.crease_threshold = 0.0
ob_plane_015.location = (0.0, -3.179e-31, 0.0)
ob_plane_015.rotation_euler = (1.571, -0.0, -0.0)
ob_plane_015.lock_rotations_4d = False
ob_plane_015.empty_display_type = 'ARROWS'
ob_plane_015.color = (0.0, 0.0, 0.0, 1.0)
ob_plane_015.lineart.crease_threshold = 0.0
ob_plane_014.location = (0.0, -3.179e-31, 0.0)
ob_plane_014.rotation_euler = (1.571, -0.0, -0.0)
ob_plane_014.lock_rotations_4d = False
ob_plane_014.empty_display_type = 'ARROWS'
ob_plane_014.color = (0.0, 0.0, 0.0, 1.0)
ob_plane_014.lineart.crease_threshold = 0.0
ob_plane_013.location = (0.0, -3.179e-31, 0.0)
ob_plane_013.rotation_euler = (1.571, -0.0, -0.0)
ob_plane_013.lock_rotations_4d = False
ob_plane_013.empty_display_type = 'ARROWS'
ob_plane_013.color = (0.0, 0.0, 0.0, 1.0)
ob_plane_013.lineart.crease_threshold = 0.0
ob_plane_004.location = (0.0, 0.0, 0.0)
ob_plane_004.lock_rotations_4d = False
ob_plane_004.empty_display_type = 'ARROWS'
ob_plane_004.color = (0.0, 0.0, 0.0, 1.0)
ob_plane_004.lineart.crease_threshold = 0.0
ob_plane_003.location = (0.0, 0.0, 0.0)
ob_plane_003.lock_rotations_4d = False
ob_plane_003.empty_display_type = 'ARROWS'
ob_plane_003.color = (0.0, 0.0, 0.0, 1.0)
ob_plane_003.lineart.crease_threshold = 0.0
ob_plane.location = (0.0, 0.0, 0.0)
ob_plane.lock_rotations_4d = False
ob_plane.empty_display_type = 'ARROWS'
ob_plane.color = (0.0, 0.0, 0.0, 1.0)
ob_plane.lineart.crease_threshold = 0.0
ob_camera.location = (10.0, -10.0, 11.6)
ob_camera.rotation_euler = (1.047, 0.0, 0.7854)
ob_camera.lock_rotations_4d = False
ob_camera.empty_display_type = 'ARROWS'
ob_camera.color = (0.0, 0.0, 0.0, 1.0)
ob_camera.lineart.crease_threshold = 0.0
ob_sphere.location = (-0.02993, 0.1261, 0.07312)
ob_sphere.rotation_euler = (1.571, -0.0, 1.571)
ob_sphere.lock_rotations_4d = False
ob_sphere.empty_display_type = 'ARROWS'
ob_sphere.color = (0.0, 0.0, 0.0, 1.0)
ob_sphere.show_instancer_for_render = False
ob_sphere.instance_type = 'VERTS'
ob_sphere.use_instance_vertices_rotation = True
ob_sphere.lineart.crease_threshold = 0.0
ob_lamp_001.parent = ob_sphere
ob_lamp_001.matrix_parent_inverse = Matrix(((-4.371e-08, 1.0, -2.118e-22, -0.1261), (4.371e-08, 1.911e-15, 1.0, -0.07312), (1.0, 4.371e-08, -4.371e-08, 0.02993), (0.0, 0.0, 0.0, 1.0)))
ob_lamp_001.location = (-0.02993, 0.1261, 0.07312)
ob_lamp_001.rotation_euler = (1.571, -0.0, 1.571)
ob_lamp_001.lock_rotations_4d = False
ob_lamp_001.empty_display_type = 'ARROWS'
ob_lamp_001.color = (0.0, 0.0, 0.0, 1.0)
ob_lamp_001.lineart.crease_threshold = 0.0

# ---- collection membership
col_collection_1.objects.link(ob_plane_009)
col_collection_1.objects.link(ob_plane_007)
col_collection_1.objects.link(ob_plane_005)
col_collection_1.objects.link(ob_plane_002)
col_collection_1.objects.link(ob_plane_001)
col_collection_1.objects.link(ob_cube_016)
col_collection_1.objects.link(ob_cube_011)
col_collection_1.objects.link(ob_cube_010)
col_collection_1.objects.link(ob_cube_009)
col_collection_1.objects.link(ob_cube_008)
col_collection_1.objects.link(ob_plane_020)
col_collection_1.objects.link(ob_plane_019)
col_collection_1.objects.link(ob_plane_008)
col_collection_1.objects.link(ob_plane_006)
col_collection_1.objects.link(ob_plane_015)
col_collection_1.objects.link(ob_plane_014)
col_collection_1.objects.link(ob_plane_013)
col_collection_1.objects.link(ob_plane_004)
col_collection_1.objects.link(ob_plane_003)
col_collection_1.objects.link(ob_plane)
col_collection_2.objects.link(ob_camera)
col_collection_3.objects.link(ob_sphere)
col_collection_3.objects.link(ob_lamp_001)

# ---- scene / render settings (as saved in the file)
scene.camera = ob_camera
scene.frame_start = 1; scene.frame_end = 250; scene.frame_set(1)
scene.render.engine = 'BLENDER_EEVEE_NEXT'
scene.render.image_settings.color_mode = 'RGB'
scene.render.image_settings.compression = 90
scene.render.resolution_x = 128
scene.render.resolution_y = 128
scene.render.pixel_aspect_x = 100.0
scene.render.pixel_aspect_y = 100.0
scene.render.fps = 25
scene.render.dither_intensity = 0.0
scene.render.use_compositing = False
scene.render.use_sequencer = False
scene.render.bake_bias = 0.0
scene.render.use_stamp_time = False
scene.render.use_stamp_date = False
scene.render.use_stamp_frame = False
scene.render.use_stamp_camera = False
scene.render.use_stamp_scene = False
scene.render.use_stamp_filename = False
scene.render.use_stamp_render_time = False
scene.render.stamp_font_size = 0
scene.cycles.use_denoising = False
scene.cycles.samples = 10
scene.cycles.sampling_pattern = 'TABULATED_SOBOL'
scene.cycles.light_sampling_threshold = 0.0
scene.cycles.use_adaptive_sampling = False
scene.cycles.use_light_tree = False
scene.cycles.blur_glossy = 0.0
scene.cycles.volume_bounces = 1
scene.cycles.pixel_filter_type = 'GAUSSIAN'
scene.cycles.sample_clamp_indirect = 0.0
scene.view_settings.view_transform = 'Raw'
bpy.context.view_layer.update()
